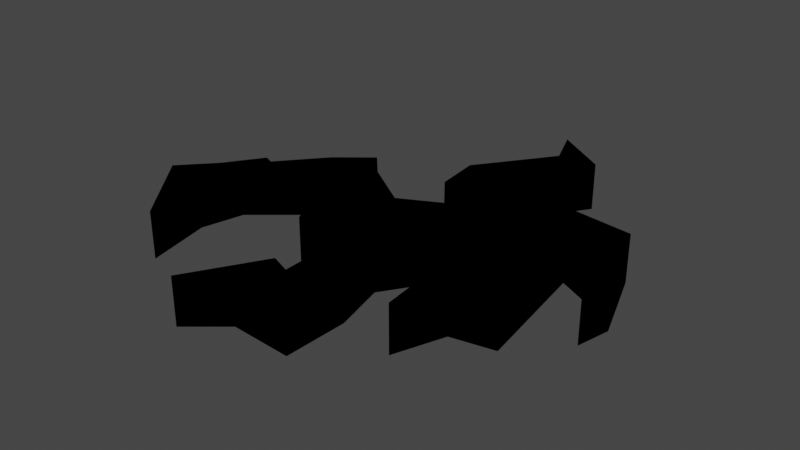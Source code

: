 # Source: Groundcrack1.blend  (saved by Blender 2.82.7; exported with 4.5.12 LTS)
import bpy
from mathutils import Matrix  # noqa: F401  (used for matrix-valued properties, if any)

bpy.ops.wm.read_factory_settings(use_empty=True)
scene = bpy.context.scene
scene.name = 'Scene'

# ---- collections
col_collection = bpy.data.collections.new('Collection'); scene.collection.children.link(col_collection)
col_floorcrack_svg = bpy.data.collections.new('floorcrack.svg'); scene.collection.children.link(col_floorcrack_svg)

# ---- materials (node trees are filled in below, after node groups)
mat_svgmat_001 = bpy.data.materials.new('SVGMat.001')
mat_svgmat_001.use_transparent_shadow = False
mat_svgmat_001.diffuse_color = (0.0, 0.0, 0.0, 1.0)

# ---- material node trees

# ---- world
world_world = bpy.data.worlds.new('World'); scene.world = world_world
world_world.use_nodes = True; world_world.node_tree.nodes.clear()
_N = world_world.node_tree.nodes; _L = world_world.node_tree.links
n0 = _N.new('ShaderNodeOutputWorld'); n0.name = 'World Output'; n0.location = (300, 300)
n1 = _N.new('ShaderNodeBackground'); n1.name = 'Background'; n1.location = (10, 300)
n1.inputs[0].default_value = (0.05088, 0.05088, 0.05088, 1.0)
_L.new(n1.outputs[0], n0.inputs[0])
n0.is_active_output = True
world_world.color = (0.05088, 0.05088, 0.05088)
world_world.use_sun_shadow = False
world_world.sun_shadow_jitter_overblur = 0.0

# ---- meshes
me_groundcrackwalls = bpy.data.meshes.new('groundcrackwalls')
me_groundcrackwalls.from_pydata([(0.02142, 0.07755, 0.0), (-0.001915, 0.04784, 0.0), (0.0001514, 0.02939, 0.0), (0.008997, 0.01976, 0.0), (0.01272, 0.01563, 0.0), (-0.005787, 0.006986, 0.0), (-0.02726, 0.02036, 0.0), (-0.03708, 0.0305, 0.0), (-0.0523, 0.01901, 0.0), (-0.0688, 0.001074, 0.0), (-0.07294, 0.002823, 0.0), (-0.08414, -0.01235, 0.0), (-0.09753, -0.02579, 0.0), (-0.07035, -0.05696, 0.0), (-0.07665, -0.02984, 0.0), (-0.07207, -0.01222, 0.0), (-0.04117, 0.01148, 0.0), (-0.02363, -0.0008408, 0.0), (0.009452, -0.003846, 0.0), (-0.002067, -0.0149, 0.0), (-0.02139, -0.01566, 0.0), (-0.03185, -0.01004, 0.0), (-0.03188, -0.01001, 0.0), (-0.02289, -0.02643, 0.0), (0.001248, -0.02763, 0.0), (0.001996, -0.05593, 0.0), (-0.006851, -0.05266, 0.0), (-0.02536, -0.08199, 0.0), (-0.009439, -0.06977, 0.0), (0.01767, -0.07125, 0.0), (0.01845, -0.04552, 0.0), (0.01283, -0.02424, 0.0), (0.03144, 0.001648, 0.0), (0.05539, 0.009232, 0.0), (0.05721, -0.01865, 0.0), (0.04127, -0.02573, 0.0), (0.04388, -0.05041, 0.0), (0.05205, -0.03024, 0.0), (0.07069, -0.02683, 0.0), (0.0629, 0.02265, 0.0), (0.08111, 0.01408, 0.0), (0.08978, -0.008128, 0.0), (0.08977, -0.007987, 0.0), (0.09311, 0.005505, 0.0), (0.087, 0.02108, 0.0), (0.08574, 0.0243, 0.0), (0.0808, 0.03679, 0.0), (0.05175, 0.04022, 0.0), (0.03528, 0.02377, 0.0), (0.01107, 0.04206, 0.0), (0.03819, 0.07939, 0.0), (0.01441, 0.09388, 0.0), (0.02142, 0.07755, -0.5443), (0.01441, 0.09388, -0.5443), (0.03819, 0.07939, -0.5443), (0.01107, 0.04206, -0.5443), (-0.001915, 0.04784, -0.5443), (0.0001514, 0.02939, -0.5443), (0.05175, 0.04022, -0.5443), (0.03528, 0.02377, -0.5443), (0.0808, 0.03679, -0.5443), (-0.02726, 0.02036, -0.5443), (-0.03708, 0.0305, -0.5443), (0.008997, 0.01976, -0.5443), (0.08574, 0.0243, -0.5443), (-0.0523, 0.01901, -0.5443), (0.0629, 0.02265, -0.5443), (0.087, 0.02108, -0.5443), (0.08111, 0.01408, -0.5443), (0.09311, 0.005505, -0.5443), (0.01272, 0.01563, -0.5443), (-0.005787, 0.006986, -0.5443), (-0.04117, 0.01148, -0.5443), (-0.02363, -0.0008408, -0.5443), (0.05539, 0.009232, -0.5443), (0.07069, -0.02683, -0.5443), (-0.0688, 0.001074, -0.5443), (-0.07207, -0.01222, -0.5443), (0.03144, 0.001648, -0.5443), (0.08978, -0.008128, -0.5443), (-0.07294, 0.002823, -0.5443), (0.05721, -0.01865, -0.5443), (0.009452, -0.003846, -0.5443), (0.08977, -0.007987, -0.5443), (-0.08414, -0.01235, -0.5443), (-0.03185, -0.01004, -0.5443), (-0.03188, -0.01001, -0.5443), (0.01283, -0.02424, -0.5443), (-0.002067, -0.0149, -0.5443), (-0.02139, -0.01566, -0.5443), (-0.02289, -0.02643, -0.5443), (-0.09753, -0.02579, -0.5443), (-0.07665, -0.02984, -0.5443), (0.001248, -0.02763, -0.5443), (0.04127, -0.02573, -0.5443), (-0.07035, -0.05696, -0.5443), (0.05205, -0.03024, -0.5443), (0.01845, -0.04552, -0.5443), (0.04388, -0.05041, -0.5443), (0.001996, -0.05593, -0.5443), (0.01767, -0.07125, -0.5443), (-0.006851, -0.05266, -0.5443), (-0.009439, -0.06977, -0.5443), (-0.02536, -0.08199, -0.5443)], [], [(52, 54, 53), (55, 56, 57, 59), (55, 54, 52, 56), (72, 65, 76, 77), (61, 62, 65, 72), (60, 58, 59, 64), (74, 66, 71, 73), (87, 78, 82, 88), (78, 74, 73, 82), (75, 81, 94, 96), (77, 76, 80, 84), (59, 57, 63, 70, 71, 66, 67, 64), (79, 69, 68), (77, 84, 91, 92), (87, 88, 89, 90), (90, 89, 85), (90, 93, 97, 87), (71, 61, 72, 73), (97, 93, 99, 100), (66, 68, 69, 67), (95, 92, 91), (94, 98, 96), (100, 99, 101, 102), (101, 103, 102), (75, 66, 74, 81), (18, 19, 88, 82), (43, 44, 67, 69), (28, 29, 100, 102), (3, 4, 70, 63), (27, 28, 102, 103), (20, 21, 85, 89), (4, 5, 71, 70), (26, 27, 103, 101), (21, 23, 90, 85), (5, 6, 61, 71), (19, 20, 89, 88), (16, 17, 73, 72), (51, 0, 52, 53), (50, 51, 53, 54), (11, 12, 91, 84), (49, 50, 54, 55), (38, 39, 66, 75), (0, 1, 56, 52), (14, 15, 77, 92), (8, 9, 76, 65), (23, 24, 93, 90), (1, 2, 57, 56), (34, 35, 94, 81), (15, 16, 72, 77), (47, 48, 59, 58), (12, 13, 95, 91), (46, 47, 58, 60), (37, 38, 75, 96), (32, 33, 74, 78), (40, 41, 79, 68), (48, 49, 55, 59), (41, 43, 69, 79), (6, 7, 62, 61), (30, 31, 87, 97), (9, 10, 80, 76), (2, 3, 63, 57), (36, 37, 96, 98), (33, 34, 81, 74), (45, 46, 60, 64), (13, 14, 92, 95), (17, 18, 82, 73), (35, 36, 98, 94), (7, 8, 65, 62), (24, 25, 99, 93), (41, 42, 83, 79), (10, 11, 84, 80), (44, 45, 64, 67), (29, 30, 97, 100), (21, 22, 86, 85), (39, 40, 68, 66), (25, 26, 101, 99), (31, 32, 78, 87)])
_uv = me_groundcrackwalls.uv_layers.new(name='UVMap')
_uv.uv.foreach_set('vector', [0.02956, 0.0, 0.9569, 0.0, 0.9944, 0.0, 0.9122, 0.0, 0.03449, 0.0, 0.03694, 0.0, 0.8953, 0.0, 0.9122, 0.0, 0.9569, 0.0, 0.02956, 0.0, 0.03449, 0.0, 0.3017, 0.0, 0.1183, 0.0, 0.1347, 0.0, 0.2716, 0.0, 0.08497, 0.0, 0.08744, 0.0, 0.1183, 0.0, 0.3017, 0.0, 0.8633, 0.0, 0.8928, 0.0, 0.8953, 0.0, 0.8504, 0.0, 0.6256, 0.0, 0.7734, 0.0, 0.08248, 0.0, 0.3042, 0.0, 0.5948, 0.0, 0.6108, 0.0, 0.3201, 0.0, 0.3498, 0.0, 0.6108, 0.0, 0.6256, 0.0, 0.3042, 0.0, 0.3201, 0.0, 0.7438, 0.0, 0.6404, 0.0, 0.67, 0.0, 0.7143, 0.0, 0.2716, 0.0, 0.1347, 0.0, 0.1609, 0.0, 0.1934, 0.0, 0.8953, 0.0, 0.03694, 0.0, 0.04232, 0.0, 0.05295, 0.0, 0.08248, 0.0, 0.7734, 0.0, 0.8485, 0.0, 0.8504, 0.0, 0.8148, 0.0, 0.8473, 0.0, 0.7883, 0.0, 0.2716, 0.0, 0.1934, 0.0, 0.1958, 0.0, 0.2562, 0.0, 0.5948, 0.0, 0.3498, 0.0, 0.3522, 0.0, 0.4138, 0.0, 0.4138, 0.0, 0.3522, 0.0, 0.3641, 0.0, 0.4138, 0.0, 0.4433, 0.0, 0.5924, 0.0, 0.5948, 0.0, 0.08248, 0.0, 0.08497, 0.0, 0.3017, 0.0, 0.3042, 0.0, 0.5924, 0.0, 0.4433, 0.0, 0.4581, 0.0, 0.5628, 0.0, 0.7734, 0.0, 0.7883, 0.0, 0.8473, 0.0, 0.8485, 0.0, 0.2182, 0.0, 0.2562, 0.0, 0.1958, 0.0, 0.67, 0.0, 0.6867, 0.0, 0.7143, 0.0, 0.5628, 0.0, 0.4581, 0.0, 0.487, 0.0, 0.5468, 0.0, 0.487, 0.0, 0.5167, 0.0, 0.5468, 0.0, 0.7438, 0.0, 0.7734, 0.0, 0.6256, 0.0, 0.6404, 0.0, 0.3201, 0.0, 0.3498, 0.0, 0.3498, 0.0, 0.3201, 0.0, 0.8473, 0.0, 0.8485, 0.0, 0.8485, 0.0, 0.8473, 0.0, 0.5468, 0.0, 0.5628, 0.0, 0.5628, 0.0, 0.5468, 0.0, 0.04232, 0.0, 0.05295, 0.0, 0.05295, 0.0, 0.04232, 0.0, 0.5167, 0.0, 0.5468, 0.0, 0.5468, 0.0, 0.5167, 0.0, 0.3522, 0.0, 0.3641, 0.0, 0.3641, 0.0, 0.3522, 0.0, 0.05295, 0.0, 0.08248, 0.0, 0.08248, 0.0, 0.05295, 0.0, 0.487, 0.0, 0.5167, 0.0, 0.5167, 0.0, 0.487, 0.0, 0.3641, 0.0, 0.4138, 0.0, 0.4138, 0.0, 0.3641, 0.0, 0.08248, 0.0, 0.08497, 0.0, 0.08497, 0.0, 0.08248, 0.0, 0.3498, 0.0, 0.3522, 0.0, 0.3522, 0.0, 0.3498, 0.0, 0.3017, 0.0, 0.3042, 0.0, 0.3042, 0.0, 0.3017, 0.0, 0.9944, 0.0, 0.02956, 0.0, 0.02956, 0.0, 0.9944, 0.0, 0.9569, 0.0, 0.9944, 0.0, 0.9944, 0.0, 0.9569, 0.0, 0.1934, 0.0, 0.1958, 0.0, 0.1958, 0.0, 0.1934, 0.0, 0.9122, 0.0, 0.9569, 0.0, 0.9569, 0.0, 0.9122, 0.0, 0.7438, 0.0, 0.7734, 0.0, 0.7734, 0.0, 0.7438, 0.0, 0.02956, 0.0, 0.03449, 0.0, 0.03449, 0.0, 0.02956, 0.0, 0.2562, 0.0, 0.2716, 0.0, 0.2716, 0.0, 0.2562, 0.0, 0.1183, 0.0, 0.1347, 0.0, 0.1347, 0.0, 0.1183, 0.0, 0.4138, 0.0, 0.4433, 0.0, 0.4433, 0.0, 0.4138, 0.0, 0.03449, 0.0, 0.03694, 0.0, 0.03694, 0.0, 0.03449, 0.0, 0.6404, 0.0, 0.67, 0.0, 0.67, 0.0, 0.6404, 0.0, 0.2716, 0.0, 0.3017, 0.0, 0.3017, 0.0, 0.2716, 0.0, 0.8928, 0.0, 0.8953, 0.0, 0.8953, 0.0, 0.8928, 0.0, 0.1958, 0.0, 0.2182, 0.0, 0.2182, 0.0, 0.1958, 0.0, 0.8633, 0.0, 0.8928, 0.0, 0.8928, 0.0, 0.8633, 0.0, 0.7143, 0.0, 0.7438, 0.0, 0.7438, 0.0, 0.7143, 0.0, 0.6108, 0.0, 0.6256, 0.0, 0.6256, 0.0, 0.6108, 0.0, 0.7883, 0.0, 0.8148, 0.0, 0.8148, 0.0, 0.7883, 0.0, 0.8953, 0.0, 0.9122, 0.0, 0.9122, 0.0, 0.8953, 0.0, 0.8148, 0.0, 0.8473, 0.0, 0.8473, 0.0, 0.8148, 0.0, 0.08497, 0.0, 0.08744, 0.0, 0.08744, 0.0, 0.08497, 0.0, 0.5924, 0.0, 0.5948, 0.0, 0.5948, 0.0, 0.5924, 0.0, 0.1347, 0.0, 0.1609, 0.0, 0.1609, 0.0, 0.1347, 0.0, 0.03694, 0.0, 0.04232, 0.0, 0.04232, 0.0, 0.03694, 0.0, 0.6867, 0.0, 0.7143, 0.0, 0.7143, 0.0, 0.6867, 0.0, 0.6256, 0.0, 0.6404, 0.0, 0.6404, 0.0, 0.6256, 0.0, 0.8504, 0.0, 0.8633, 0.0, 0.8633, 0.0, 0.8504, 0.0, 0.2182, 0.0, 0.2562, 0.0, 0.2562, 0.0, 0.2182, 0.0, 0.3042, 0.0, 0.3201, 0.0, 0.3201, 0.0, 0.3042, 0.0, 0.67, 0.0, 0.6867, 0.0, 0.6867, 0.0, 0.67, 0.0, 0.08744, 0.0, 0.1183, 0.0, 0.1183, 0.0, 0.08744, 0.0, 0.4433, 0.0, 0.4581, 0.0, 0.4581, 0.0, 0.4433, 0.0, 0.0, 0.0, 0.0, 0.0, 0.0, 0.0, 0.0, 0.0, 0.1609, 0.0, 0.1934, 0.0, 0.1934, 0.0, 0.1609, 0.0, 0.8485, 0.0, 0.8504, 0.0, 0.8504, 0.0, 0.8485, 0.0, 0.5628, 0.0, 0.5924, 0.0, 0.5924, 0.0, 0.5628, 0.0, 0.0, 0.0, 0.0, 0.0, 0.0, 0.0, 0.0, 0.0, 0.7734, 0.0, 0.7883, 0.0, 0.7883, 0.0, 0.7734, 0.0, 0.4581, 0.0, 0.487, 0.0, 0.487, 0.0, 0.4581, 0.0, 0.5948, 0.0, 0.6108, 0.0, 0.6108, 0.0, 0.5948, 0.0])
me_groundcrackwalls.materials.append(mat_svgmat_001)
me_groundcrackwalls.use_remesh_fix_poles = True
me_groundcrackwalls.use_remesh_preserve_attributes = False
me_groundcrackwalls.use_mirror_vertex_groups = False
me_groundcrackwalls.update()
me_groundcracktop = bpy.data.meshes.new('groundcracktop')
me_groundcracktop.from_pydata([(0.02142, 0.07755, 0.0), (-0.001915, 0.04784, 0.0), (0.0001514, 0.02939, 0.0), (0.008997, 0.01976, 0.0), (0.01272, 0.01563, 0.0), (-0.005787, 0.006986, 0.0), (-0.02726, 0.02036, 0.0), (-0.03708, 0.0305, 0.0), (-0.0523, 0.01901, 0.0), (-0.0688, 0.001074, 0.0), (-0.07294, 0.002823, 0.0), (-0.08414, -0.01235, 0.0), (-0.09753, -0.02579, 0.0), (-0.07035, -0.05696, 0.0), (-0.07665, -0.02984, 0.0), (-0.07207, -0.01222, 0.0), (-0.04117, 0.01148, 0.0), (-0.02363, -0.0008408, 0.0), (0.009452, -0.003846, 0.0), (-0.002067, -0.0149, 0.0), (-0.02139, -0.01566, 0.0), (-0.03185, -0.01004, 0.0), (-0.02289, -0.02643, 0.0), (0.001248, -0.02763, 0.0), (0.001996, -0.05593, 0.0), (-0.006851, -0.05266, 0.0), (-0.02536, -0.08199, 0.0), (-0.009439, -0.06977, 0.0), (0.01767, -0.07125, 0.0), (0.01845, -0.04552, 0.0), (0.01283, -0.02424, 0.0), (0.03144, 0.001648, 0.0), (0.05539, 0.009232, 0.0), (0.05721, -0.01865, 0.0), (0.04127, -0.02573, 0.0), (0.04388, -0.05041, 0.0), (0.05205, -0.03024, 0.0), (0.07069, -0.02683, 0.0), (0.0629, 0.02265, 0.0), (0.08111, 0.01408, 0.0), (0.08978, -0.008128, 0.0), (0.09311, 0.005505, 0.0), (0.087, 0.02108, 0.0), (0.08574, 0.0243, 0.0), (0.0808, 0.03679, 0.0), (0.05175, 0.04022, 0.0), (0.03528, 0.02377, 0.0), (0.01107, 0.04206, 0.0), (0.03819, 0.07939, 0.0), (0.01441, 0.09388, 0.0)], [], [(0, 49, 48), (47, 46, 2, 1), (47, 1, 0, 48), (16, 15, 9, 8), (6, 16, 8, 7), (44, 43, 46, 45), (32, 17, 5, 38), (30, 19, 18, 31), (31, 18, 17, 32), (37, 36, 34, 33), (15, 11, 10, 9), (46, 43, 42, 38, 5, 4, 3, 2), (40, 39, 41), (15, 14, 12, 11), (30, 22, 20, 19), (22, 21, 20), (22, 30, 29, 23), (5, 17, 16, 6), (29, 28, 24, 23), (38, 42, 41, 39), (13, 12, 14), (34, 36, 35), (28, 27, 25, 24), (25, 27, 26), (37, 33, 32, 38)])
_uv = me_groundcracktop.uv_layers.new(name='UVMap')
_uv.uv.foreach_set('vector', [0.02956, 0.0, 0.9944, 0.0, 0.9569, 0.0, 0.9122, 0.0, 0.8953, 0.0, 0.03694, 0.0, 0.03449, 0.0, 0.9122, 0.0, 0.03449, 0.0, 0.02956, 0.0, 0.9569, 0.0, 0.3017, 0.0, 0.2716, 0.0, 0.1347, 0.0, 0.1183, 0.0, 0.08497, 0.0, 0.3017, 0.0, 0.1183, 0.0, 0.08744, 0.0, 0.8633, 0.0, 0.8504, 0.0, 0.8953, 0.0, 0.8928, 0.0, 0.6256, 0.0, 0.3042, 0.0, 0.08248, 0.0, 0.7734, 0.0, 0.5948, 0.0, 0.3498, 0.0, 0.3201, 0.0, 0.6108, 0.0, 0.6108, 0.0, 0.3201, 0.0, 0.3042, 0.0, 0.6256, 0.0, 0.7438, 0.0, 0.7143, 0.0, 0.67, 0.0, 0.6404, 0.0, 0.2716, 0.0, 0.1934, 0.0, 0.1609, 0.0, 0.1347, 0.0, 0.8953, 0.0, 0.8504, 0.0, 0.8485, 0.0, 0.7734, 0.0, 0.08248, 0.0, 0.05295, 0.0, 0.04232, 0.0, 0.03694, 0.0, 0.8148, 0.0, 0.7883, 0.0, 0.8473, 0.0, 0.2716, 0.0, 0.2562, 0.0, 0.1958, 0.0, 0.1934, 0.0, 0.5948, 0.0, 0.4138, 0.0, 0.3522, 0.0, 0.3498, 0.0, 0.4138, 0.0, 0.3641, 0.0, 0.3522, 0.0, 0.4138, 0.0, 0.5948, 0.0, 0.5924, 0.0, 0.4433, 0.0, 0.08248, 0.0, 0.3042, 0.0, 0.3017, 0.0, 0.08497, 0.0, 0.5924, 0.0, 0.5628, 0.0, 0.4581, 0.0, 0.4433, 0.0, 0.7734, 0.0, 0.8485, 0.0, 0.8473, 0.0, 0.7883, 0.0, 0.2182, 0.0, 0.1958, 0.0, 0.2562, 0.0, 0.67, 0.0, 0.7143, 0.0, 0.6867, 0.0, 0.5628, 0.0, 0.5468, 0.0, 0.487, 0.0, 0.4581, 0.0, 0.487, 0.0, 0.5468, 0.0, 0.5167, 0.0, 0.7438, 0.0, 0.6404, 0.0, 0.6256, 0.0, 0.7734, 0.0])
me_groundcracktop.materials.append(mat_svgmat_001)
me_groundcracktop.use_remesh_fix_poles = True
me_groundcracktop.use_remesh_preserve_attributes = False
me_groundcracktop.use_mirror_vertex_groups = False
me_groundcracktop.update()

# ---- objects
ob_groundcrackwalls = bpy.data.objects.new('groundcrackwalls', me_groundcrackwalls)
ob_groundcracktop = bpy.data.objects.new('groundcracktop', me_groundcracktop)

# ---- transforms, parenting, visibility, modifiers, constraints
ob_groundcrackwalls.location = (0.0, 0.0, 0.0)
ob_groundcrackwalls.scale = (26.23, 28.45, 1.0)
ob_groundcrackwalls.lineart.crease_threshold = 0.0
ob_groundcracktop.location = (0.0, 0.0, 0.0)
ob_groundcracktop.scale = (26.23, 28.45, 1.0)
ob_groundcracktop.lineart.crease_threshold = 0.0

# ---- collection membership
col_floorcrack_svg.objects.link(ob_groundcrackwalls)
col_floorcrack_svg.objects.link(ob_groundcracktop)

# ---- scene / render settings (as saved in the file)
scene.frame_start = 1; scene.frame_end = 250; scene.frame_set(16)
scene.render.engine = 'BLENDER_EEVEE_NEXT'
scene.cycles.use_denoising = False
scene.cycles.samples = 128
scene.cycles.sampling_pattern = 'TABULATED_SOBOL'
scene.cycles.use_adaptive_sampling = False
scene.cycles.use_light_tree = False
scene.view_settings.view_transform = 'Filmic'
bpy.context.view_layer.update()

# ---- added for rendering (the .blend has no active camera and no usable light): camera, sun
cam_auto = bpy.data.cameras.new('AutoCamera')
cam_auto.lens = 50.0
cam_auto.sensor_width = 36.0
cam_auto.clip_end = 1000.0
ob_auto_camera = bpy.data.objects.new('AutoCamera', cam_auto)
scene.collection.objects.link(ob_auto_camera)
ob_auto_camera.location = (6.5062, -7.70777, 4.97913)
ob_auto_camera.rotation_euler = (1.09748, -7.21219e-08, 0.694738)
scene.camera = ob_auto_camera
light_auto_sun = bpy.data.lights.new('AutoSun', 'SUN')
light_auto_sun.energy = 3.0
light_auto_sun.angle = 0.0523599
ob_auto_sun = bpy.data.objects.new('AutoSun', light_auto_sun)
scene.collection.objects.link(ob_auto_sun)
ob_auto_sun.rotation_euler = (0.872665, 0.174533, 0.523599)
bpy.context.view_layer.update()
